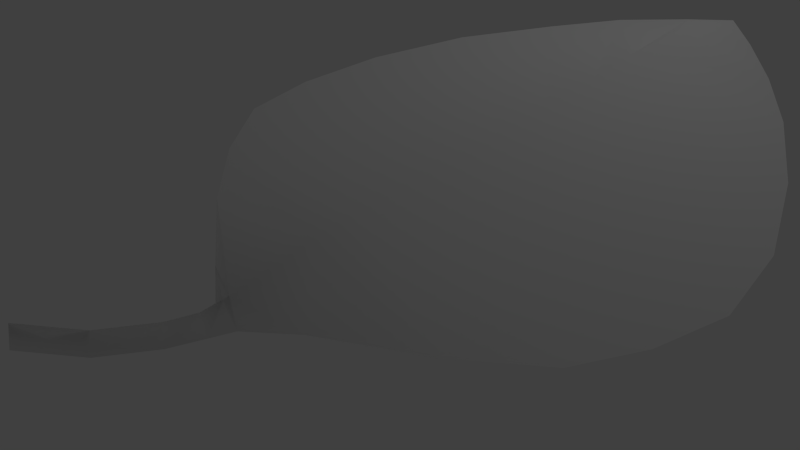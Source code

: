 # Source: Hojas.blend  (saved by Blender 2.63.17; exported with 4.5.12 LTS)
import bpy
from mathutils import Matrix  # noqa: F401  (used for matrix-valued properties, if any)

bpy.ops.wm.read_factory_settings(use_empty=True)
scene = bpy.context.scene
scene.name = 'Scene'

# ---- collections
col_collection_1 = bpy.data.collections.new('Collection 1'); scene.collection.children.link(col_collection_1)
col_collection_2 = bpy.data.collections.new('Collection 2'); scene.collection.children.link(col_collection_2)
col_collection_2.hide_render = True
col_collection_2.hide_viewport = True

# ---- materials (node trees are filled in below, after node groups)
mat_material_001 = bpy.data.materials.new('Material.001')
mat_material_001.alpha_threshold = 0.0
mat_material_001.use_transparent_shadow = False
mat_material_001.roughness = 0.5
mat_material_001.line_color = (0.0, 0.0, 0.0, 1.0)
mat_material_002 = bpy.data.materials.new('Material.002')
mat_material_002.alpha_threshold = 0.0
mat_material_002.use_transparent_shadow = False
mat_material_002.roughness = 0.5
mat_material_002.line_color = (0.0, 0.0, 0.0, 1.0)

# ---- material node trees

# ---- world
world_world = bpy.data.worlds.new('World'); scene.world = world_world
world_world.color = (0.05088, 0.05088, 0.05088)
world_world.use_sun_shadow = False
world_world.sun_shadow_jitter_overblur = 0.0
world_world.cycles.sampling_method = 'MANUAL'
world_world.cycles.sample_map_resolution = 256

# ---- cameras
cam_camera = bpy.data.cameras.new('Camera')
cam_camera.clip_end = 100.0
cam_camera.lens = 35.0
cam_camera.sensor_width = 32.0
cam_camera.sensor_height = 18.0
cam_camera.ortho_scale = 7.314
cam_camera.dof.focus_distance = 0.0
cam_camera.dof.aperture_fstop = 128.0

# ---- lights
light_lamp = bpy.data.lights.new('Lamp', 'POINT')
light_lamp.transmission_factor = 0.0
light_lamp.cutoff_distance = 30.0
light_lamp.energy = 100.0
light_lamp.shadow_buffer_clip_start = 1.001
light_lamp.shadow_soft_size = 1.0
light_lamp.shadow_maximum_resolution = 0.006
light_lamp.use_absolute_resolution = True
light_lamp.cycles.use_multiple_importance_sampling = False

# ---- meshes
me_plane = bpy.data.meshes.new('Plane')
me_plane.from_pydata([(-4.27, -0.4029, 0.0), (-4.714, -0.8696, 0.0), (-4.42, -0.2508, 0.0), (-4.864, -0.7176, 0.0), (-3.795, -0.1227, 0.0), (-3.945, 0.02926, 0.0), (-3.591, -0.06839, 0.0), (-3.637, 0.1454, 0.0), (-3.393, -0.1496, 0.0), (-3.421, 0.2266, 0.0), (-3.165, -0.5389, 0.0), (-3.04, 0.5916, 0.0), (-2.683, -1.326, 0.0), (-2.377, 1.452, 0.0), (-2.18, -1.932, 0.0), (-1.736, 2.106, 0.0), (-1.601, -2.387, 0.0), (-1.073, 2.415, 0.0), (-0.8725, -2.484, 0.0), (-0.3151, 2.585, 0.0), (0.0545, -2.409, 0.0), (0.5846, 2.413, 0.0), (1.144, -2.121, 0.0), (1.59, 1.93, 0.0), (2.169, -1.625, 0.0), (2.479, 1.327, 0.0), (2.939, -1.204, 0.0), (3.122, 0.7451, 0.0), (3.593, -0.6802, 0.0), (3.634, 0.1726, 0.0), (4.001, -0.309, 0.0), (-4.789, -0.7936, -0.19), (-4.345, -0.3268, -0.19), (-3.87, -0.04674, -0.19), (-3.614, 0.03851, -0.19), (-3.407, 0.03851, -0.19), (-3.346, 0.02633, -0.19), (-2.598, 0.04594, -0.3507), (-2.153, -0.00702, -0.3507), (-1.719, 0.00357, -0.3507), (-1.052, 0.03534, -0.3507), (-0.3632, -0.007022, -0.3507), (0.3676, -0.09175, -0.3507), (1.162, -0.1447, -0.3507), (1.797, -0.2083, -0.3507), (2.703, -0.2294, -0.3507)], [], [(32, 31, 1, 0), (33, 5, 2, 32), (34, 7, 5, 33), (35, 9, 7, 34), (36, 11, 9, 35), (37, 13, 11, 36), (38, 15, 13, 37), (39, 17, 15, 38), (40, 19, 17, 39), (41, 21, 19, 40), (42, 23, 21, 41), (43, 25, 23, 42), (44, 27, 25, 43), (45, 29, 27, 44), (2, 3, 31, 32), (4, 33, 32, 0), (6, 34, 33, 4), (8, 35, 34, 6), (10, 36, 35, 8), (12, 37, 36, 10), (14, 38, 37, 12), (16, 39, 38, 14), (18, 40, 39, 16), (20, 41, 40, 18), (22, 42, 41, 20), (24, 43, 42, 22), (26, 44, 43, 24), (28, 45, 44, 26), (45, 28, 30), (45, 30, 29)])
me_plane.polygons.foreach_set('use_smooth', [True] * 30)
_uv = me_plane.uv_layers.new(name='UVMap')
_uv.uv.foreach_set('vector', [0.07358, 0.4616, 0.03441, 0.4193, 0.03912, 0.4107, 0.07596, 0.4527, 0.1033, 0.4881, 0.1007, 0.4977, 0.07123, 0.4705, 0.07358, 0.4616, 0.136, 0.5065, 0.1346, 0.5191, 0.1007, 0.4977, 0.1033, 0.4881, 0.1562, 0.5054, 0.1537, 0.5239, 0.1346, 0.5191, 0.136, 0.5065, 0.1638, 0.504, 0.2018, 0.5697, 0.1537, 0.5239, 0.1562, 0.5054, 0.239, 0.5056, 0.2593, 0.6942, 0.2018, 0.5697, 0.1638, 0.504, 0.2821, 0.4985, 0.3236, 0.778, 0.2593, 0.6942, 0.239, 0.5056, 0.3245, 0.4995, 0.3891, 0.8175, 0.3236, 0.778, 0.2821, 0.4985, 0.3898, 0.5031, 0.486, 0.8529, 0.3891, 0.8175, 0.3245, 0.4995, 0.4571, 0.4971, 0.5624, 0.8124, 0.486, 0.8529, 0.3898, 0.5031, 0.5286, 0.4856, 0.6749, 0.7394, 0.5624, 0.8124, 0.4571, 0.4971, 0.6062, 0.4781, 0.7372, 0.6728, 0.6749, 0.7394, 0.5286, 0.4856, 0.668, 0.4696, 0.8001, 0.5965, 0.7372, 0.6728, 0.6062, 0.4781, 0.7547, 0.4662, 0.8499, 0.5203, 0.8001, 0.5965, 0.668, 0.4696, 0.07123, 0.4705, 0.02969, 0.4278, 0.03441, 0.4193, 0.07358, 0.4616, 0.1058, 0.4785, 0.1033, 0.4881, 0.07358, 0.4616, 0.07596, 0.4527, 0.1359, 0.4938, 0.136, 0.5065, 0.1033, 0.4881, 0.1058, 0.4785, 0.1541, 0.487, 0.1562, 0.5054, 0.136, 0.5065, 0.1359, 0.4938, 0.1855, 0.4237, 0.1638, 0.504, 0.1562, 0.5054, 0.1541, 0.487, 0.2262, 0.3282, 0.239, 0.5056, 0.1638, 0.504, 0.1855, 0.4237, 0.2821, 0.2464, 0.2821, 0.4985, 0.239, 0.5056, 0.2262, 0.3282, 0.3343, 0.1837, 0.3245, 0.4995, 0.2821, 0.4985, 0.2821, 0.2464, 0.4058, 0.1705, 0.3898, 0.5031, 0.3245, 0.4995, 0.3343, 0.1837, 0.4968, 0.1796, 0.4571, 0.4971, 0.3898, 0.5031, 0.4058, 0.1705, 0.604, 0.2161, 0.5286, 0.4856, 0.4571, 0.4971, 0.4968, 0.1796, 0.705, 0.2798, 0.6062, 0.4781, 0.5286, 0.4856, 0.604, 0.2161, 0.7809, 0.3342, 0.668, 0.4696, 0.6062, 0.4781, 0.705, 0.2798, 0.8451, 0.4033, 0.7547, 0.4662, 0.668, 0.4696, 0.7809, 0.3342, 0.7547, 0.4662, 0.8451, 0.4033, 0.8843, 0.4546, 0.7547, 0.4662, 0.8843, 0.4546, 0.8499, 0.5203])
me_plane.materials.append(mat_material_001)
me_plane.use_remesh_preserve_volume = False
me_plane.use_remesh_preserve_attributes = False
me_plane.use_mirror_vertex_groups = False
me_plane.update()
me_plane_001 = bpy.data.meshes.new('Plane.001')
me_plane_001.from_pydata([(-5.154, -0.144, 4.122e-08), (-5.598, -0.6107, 4.122e-08), (-5.304, 0.008007, 4.122e-08), (-5.748, -0.4587, 4.122e-08), (-4.679, 0.1361, 4.122e-08), (-4.829, 0.2881, 4.122e-08), (-4.475, 0.1905, 4.122e-08), (-4.522, 0.4043, 4.122e-08), (-4.278, 0.1093, 4.122e-08), (-4.305, 0.4855, 4.122e-08), (-4.049, -0.2801, 4.122e-08), (-3.925, 0.8504, 4.122e-08), (-3.625, -1.1, 3.576e-08), (-3.337, 1.669, 3.408e-08), (-2.981, -1.796, 2.083e-08), (-2.487, 2.219, 1.717e-08), (-1.993, -2.332, 8.282e-09), (-1.401, 2.461, 6.933e-09), (-0.9134, -2.672, -2.845e-08), (-0.3349, 2.588, 4.184e-10), (-0.05092, -2.596, -2.835e-08), (0.5846, 2.413, 0.0), (1.193, -2.488, -5.545e-08), (1.59, 1.93, 0.0), (2.316, -2.185, -8.633e-08), (2.541, 1.296, -5.774e-09), (3.579, -1.533, -7.779e-08), (3.591, 0.2852, -8.197e-08), (4.445, -1.171, -9.886e-08), (4.678, -0.5295, -1.115e-07), (5.417, -0.9864, -1.156e-07), (-5.673, -0.5347, -0.19), (-5.229, -0.068, -0.19), (-4.754, 0.2121, -0.19), (-4.498, 0.2974, -0.19), (-4.291, 0.2974, -0.19), (-4.231, 0.2852, -0.19), (-3.524, 0.2816, -0.3507), (-3.038, 0.1905, -0.3507), (-2.458, 0.1377, -0.3507), (-1.425, 0.08756, -0.3507), (-0.4106, -0.0003938, -0.3507), (0.3676, -0.09175, -0.3507), (1.177, -0.2399, -0.3507), (1.854, -0.2363, -0.3507), (3.585, -0.612, -0.3026)], [], [(32, 31, 1, 0), (33, 5, 2, 32), (34, 7, 5, 33), (35, 9, 7, 34), (36, 11, 9, 35), (37, 13, 11, 36), (38, 15, 13, 37), (39, 17, 15, 38), (40, 19, 17, 39), (41, 21, 19, 40), (42, 23, 21, 41), (43, 25, 23, 42), (44, 27, 25, 43), (45, 29, 27, 44), (2, 3, 31, 32), (4, 33, 32, 0), (6, 34, 33, 4), (8, 35, 34, 6), (10, 36, 35, 8), (12, 37, 36, 10), (14, 38, 37, 12), (16, 39, 38, 14), (18, 40, 39, 16), (20, 41, 40, 18), (22, 42, 41, 20), (24, 43, 42, 22), (26, 44, 43, 24), (28, 45, 44, 26), (45, 28, 30), (45, 30, 29)])
me_plane_001.polygons.foreach_set('use_smooth', [True] * 30)
_uv = me_plane_001.uv_layers.new(name='UVMap')
_uv.uv.foreach_set('vector', [0.4304, 0.6791, 0.4115, 0.7002, 0.4018, 0.6955, 0.4207, 0.6744, 0.4431, 0.6596, 0.4526, 0.6643, 0.44, 0.6837, 0.4304, 0.6791, 0.4481, 0.6495, 0.459, 0.6525, 0.4526, 0.6643, 0.4431, 0.6596, 0.4486, 0.6441, 0.4651, 0.6485, 0.459, 0.6525, 0.4481, 0.6495, 0.4491, 0.6402, 0.4944, 0.6339, 0.4651, 0.6485, 0.4486, 0.6441, 0.4638, 0.6058, 0.53, 0.6157, 0.4944, 0.6339, 0.4491, 0.6402, 0.4642, 0.5878, 0.568, 0.5902, 0.53, 0.6157, 0.4638, 0.6058, 0.4713, 0.5638, 0.5965, 0.5504, 0.568, 0.5902, 0.4642, 0.5878, 0.4745, 0.5194, 0.6153, 0.5094, 0.5965, 0.5504, 0.4713, 0.5638, 0.4775, 0.4802, 0.6214, 0.4712, 0.6153, 0.5094, 0.4745, 0.5194, 0.4855, 0.4486, 0.6129, 0.4258, 0.6214, 0.4712, 0.4775, 0.4802, 0.4911, 0.415, 0.5958, 0.3805, 0.6129, 0.4258, 0.4855, 0.4486, 0.5023, 0.3885, 0.5609, 0.3266, 0.5958, 0.3805, 0.4911, 0.415, 0.5111, 0.3165, 0.5356, 0.2738, 0.5609, 0.3266, 0.5023, 0.3885, 0.44, 0.6837, 0.4212, 0.7048, 0.4115, 0.7002, 0.4304, 0.6791, 0.4335, 0.655, 0.4431, 0.6596, 0.4304, 0.6791, 0.4207, 0.6744, 0.4369, 0.6473, 0.4481, 0.6495, 0.4431, 0.6596, 0.4335, 0.655, 0.4313, 0.6422, 0.4486, 0.6441, 0.4481, 0.6495, 0.4369, 0.6473, 0.4106, 0.6257, 0.4491, 0.6402, 0.4486, 0.6441, 0.4313, 0.6422, 0.3537, 0.5889, 0.4638, 0.6058, 0.4491, 0.6402, 0.4106, 0.6257, 0.3328, 0.5577, 0.4642, 0.5878, 0.4638, 0.6058, 0.3537, 0.5889, 0.3231, 0.5126, 0.4713, 0.5638, 0.4642, 0.5878, 0.3328, 0.5577, 0.3283, 0.4669, 0.4745, 0.5194, 0.4713, 0.5638, 0.3231, 0.5126, 0.3463, 0.4339, 0.4775, 0.4802, 0.4745, 0.5194, 0.3283, 0.4669, 0.3723, 0.3864, 0.4855, 0.4486, 0.4775, 0.4802, 0.3463, 0.4339, 0.4064, 0.346, 0.4911, 0.415, 0.4855, 0.4486, 0.3723, 0.3864, 0.4609, 0.3042, 0.5023, 0.3885, 0.4911, 0.415, 0.4064, 0.346, 0.4944, 0.2746, 0.5111, 0.3165, 0.5023, 0.3885, 0.4609, 0.3042, 0.5111, 0.3165, 0.4944, 0.2746, 0.522, 0.2396, 0.5111, 0.3165, 0.522, 0.2396, 0.5356, 0.2738])
me_plane_001.materials.append(mat_material_002)
me_plane_001.use_remesh_preserve_volume = False
me_plane_001.use_remesh_preserve_attributes = False
me_plane_001.use_mirror_vertex_groups = False
me_plane_001.update()

# ---- objects
ob_plane = bpy.data.objects.new('Plane', me_plane)
ob_lamp = bpy.data.objects.new('Lamp', light_lamp)
ob_camera = bpy.data.objects.new('Camera', cam_camera)
ob_plane_001 = bpy.data.objects.new('Plane.001', me_plane_001)

# ---- transforms, parenting, visibility, modifiers, constraints
ob_plane.location = (0.0, 0.0, 0.0)
ob_plane.rotation_euler = (3.142, -0.0, 0.0)
ob_plane.lineart.crease_threshold = 0.0
ob_lamp.location = (4.076, 1.005, 5.904)
ob_lamp.rotation_euler = (0.6503, 0.05522, 1.866)
ob_lamp.lock_rotations_4d = False
ob_lamp.empty_display_type = 'ARROWS'
ob_lamp.color = (0.0, 0.0, 0.0, 0.0)
ob_lamp.lineart.crease_threshold = 0.0
ob_camera.location = (-5.419, -4.623, 5.073)
ob_camera.rotation_euler = (0.8638, 8.296e-08, -0.693)
ob_camera.scale = (1.0, 1.0, 1.0)
ob_camera.lock_rotations_4d = False
ob_camera.empty_display_type = 'ARROWS'
ob_camera.color = (0.0, 0.0, 0.0, 0.0)
ob_camera.display_type = 'WIRE'
ob_camera.lineart.crease_threshold = 0.0
ob_plane_001.location = (-0.3258, -0.3703, -1.075e-08)
ob_plane_001.rotation_euler = (3.142, -0.0, -1.571)
ob_plane_001.scale = (0.5722, 0.5722, 0.5722)
ob_plane_001.lineart.crease_threshold = 0.0

# ---- collection membership
col_collection_1.objects.link(ob_plane)
col_collection_1.objects.link(ob_lamp)
col_collection_1.objects.link(ob_camera)
col_collection_2.objects.link(ob_plane_001)

# ---- scene / render settings (as saved in the file)
scene.camera = ob_camera
scene.frame_start = 1; scene.frame_end = 250; scene.frame_set(11)
scene.render.engine = 'BLENDER_EEVEE_NEXT'
scene.render.image_settings.color_mode = 'RGB'
scene.render.image_settings.compression = 90
scene.render.resolution_percentage = 50
scene.render.dither_intensity = 0.0
scene.render.bake_margin = 2
scene.render.bake_bias = 0.0
scene.cycles.use_denoising = False
scene.cycles.samples = 10
scene.cycles.sampling_pattern = 'TABULATED_SOBOL'
scene.cycles.light_sampling_threshold = 0.0
scene.cycles.use_adaptive_sampling = False
scene.cycles.use_light_tree = False
scene.cycles.blur_glossy = 0.0
scene.cycles.volume_bounces = 1
scene.cycles.pixel_filter_type = 'GAUSSIAN'
scene.cycles.sample_clamp_indirect = 0.0
scene.view_settings.view_transform = 'Standard'
bpy.context.view_layer.update()

